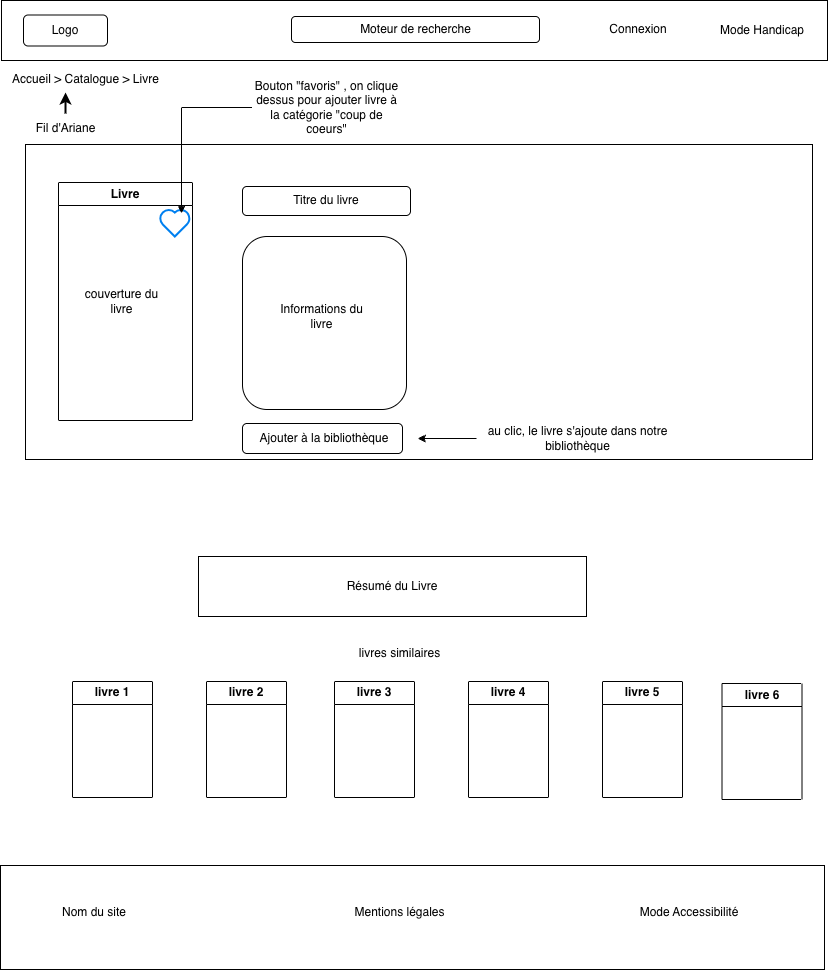

The diagram above was exported from draw.io. Its source (the exported page's mxGraphModel, read from the mxfile embedded in the PNG):
<mxGraphModel dx="1825" dy="1034" grid="0" gridSize="10" guides="1" tooltips="1" connect="1" arrows="1" fold="1" page="1" pageScale="1" pageWidth="827" pageHeight="1169" math="0" shadow="0">
  <root>
    <mxCell id="0" />
    <mxCell id="1" parent="0" />
    <mxCell id="Zyinm-JlZaGnsMx0q5wE-1" parent="1" style="rounded=0;whiteSpace=wrap;html=1;" value="" vertex="1">
      <mxGeometry height="60" width="826" x="1" y="7" as="geometry" />
    </mxCell>
    <mxCell id="Zyinm-JlZaGnsMx0q5wE-2" parent="1" style="rounded=1;whiteSpace=wrap;html=1;" value="" vertex="1">
      <mxGeometry height="31" width="84" x="23" y="21.5" as="geometry" />
    </mxCell>
    <mxCell id="Zyinm-JlZaGnsMx0q5wE-3" parent="1" style="text;html=1;whiteSpace=wrap;strokeColor=none;fillColor=none;align=center;verticalAlign=middle;rounded=0;" value="Connexion" vertex="1">
      <mxGeometry height="30" width="60" x="608" y="21" as="geometry" />
    </mxCell>
    <mxCell id="Zyinm-JlZaGnsMx0q5wE-4" parent="1" style="text;html=1;whiteSpace=wrap;strokeColor=none;fillColor=none;align=center;verticalAlign=middle;rounded=0;" value="Mode Handicap" vertex="1">
      <mxGeometry height="30" width="92" x="715.5" y="22" as="geometry" />
    </mxCell>
    <mxCell id="Zyinm-JlZaGnsMx0q5wE-5" parent="1" style="rounded=1;whiteSpace=wrap;html=1;" value="" vertex="1">
      <mxGeometry height="26" width="248" x="291" y="23" as="geometry" />
    </mxCell>
    <mxCell id="Zyinm-JlZaGnsMx0q5wE-6" parent="1" style="text;html=1;whiteSpace=wrap;strokeColor=none;fillColor=none;align=center;verticalAlign=middle;rounded=0;" value="Logo" vertex="1">
      <mxGeometry height="30" width="60" x="35" y="22" as="geometry" />
    </mxCell>
    <mxCell id="Zyinm-JlZaGnsMx0q5wE-7" parent="1" style="text;html=1;whiteSpace=wrap;strokeColor=none;fillColor=none;align=center;verticalAlign=middle;rounded=0;" value="Moteur de recherche" vertex="1">
      <mxGeometry height="30" width="137" x="346.5" y="21" as="geometry" />
    </mxCell>
    <mxCell id="Zyinm-JlZaGnsMx0q5wE-8" parent="1" style="text;html=1;whiteSpace=wrap;strokeColor=none;fillColor=none;align=center;verticalAlign=middle;rounded=0;" value="Accueil &amp;gt; Catalogue &amp;gt; Livre" vertex="1">
      <mxGeometry height="30" width="165" x="3" y="71" as="geometry" />
    </mxCell>
    <mxCell id="Zyinm-JlZaGnsMx0q5wE-9" parent="1" style="text;html=1;whiteSpace=wrap;strokeColor=none;fillColor=none;align=center;verticalAlign=middle;rounded=0;" value="Fil d'Ariane" vertex="1">
      <mxGeometry height="30" width="115" x="7.5" y="120" as="geometry" />
    </mxCell>
    <mxCell id="Zyinm-JlZaGnsMx0q5wE-10" edge="1" parent="1" source="Zyinm-JlZaGnsMx0q5wE-9" style="edgeStyle=orthogonalEdgeStyle;rounded=0;orthogonalLoop=1;jettySize=auto;html=1;exitX=0.5;exitY=0;exitDx=0;exitDy=0;entryX=0.376;entryY=0.933;entryDx=0;entryDy=0;entryPerimeter=0;strokeWidth=2;" target="Zyinm-JlZaGnsMx0q5wE-8">
      <mxGeometry relative="1" as="geometry" />
    </mxCell>
    <mxCell id="Zyinm-JlZaGnsMx0q5wE-11" parent="1" style="rounded=0;whiteSpace=wrap;html=1;" value="Résumé du Livre" vertex="1">
      <mxGeometry height="60" width="388" x="198" y="563" as="geometry" />
    </mxCell>
    <mxCell id="Zyinm-JlZaGnsMx0q5wE-12" parent="1" style="rounded=0;whiteSpace=wrap;html=1;" value="" vertex="1">
      <mxGeometry height="104" width="824" y="872" as="geometry" />
    </mxCell>
    <mxCell id="Zyinm-JlZaGnsMx0q5wE-13" parent="1" style="text;html=1;whiteSpace=wrap;strokeColor=none;fillColor=none;align=center;verticalAlign=middle;rounded=0;" value="Nom du site" vertex="1">
      <mxGeometry height="30" width="116" x="36" y="904" as="geometry" />
    </mxCell>
    <mxCell id="Zyinm-JlZaGnsMx0q5wE-14" parent="1" style="text;html=1;whiteSpace=wrap;strokeColor=none;fillColor=none;align=center;verticalAlign=middle;rounded=0;" value="Mentions légales" vertex="1">
      <mxGeometry height="30" width="137" x="331" y="904" as="geometry" />
    </mxCell>
    <mxCell id="Zyinm-JlZaGnsMx0q5wE-15" parent="1" style="text;html=1;whiteSpace=wrap;strokeColor=none;fillColor=none;align=center;verticalAlign=middle;rounded=0;" value="Mode Accessibilité" vertex="1">
      <mxGeometry height="30" width="148" x="615" y="904" as="geometry" />
    </mxCell>
    <mxCell id="Zyinm-JlZaGnsMx0q5wE-16" parent="1" style="rounded=0;whiteSpace=wrap;html=1;" value="" vertex="1">
      <mxGeometry height="315" width="787" x="25" y="151" as="geometry" />
    </mxCell>
    <mxCell id="Zyinm-JlZaGnsMx0q5wE-17" parent="1" style="swimlane;whiteSpace=wrap;html=1;" value="Livre" vertex="1">
      <mxGeometry height="238" width="134" x="58" y="189" as="geometry" />
    </mxCell>
    <mxCell id="Zyinm-JlZaGnsMx0q5wE-18" parent="Zyinm-JlZaGnsMx0q5wE-17" style="text;html=1;whiteSpace=wrap;strokeColor=none;fillColor=none;align=center;verticalAlign=middle;rounded=0;" value="couverture du livre" vertex="1">
      <mxGeometry height="30" width="97" x="15" y="104" as="geometry" />
    </mxCell>
    <mxCell id="Zyinm-JlZaGnsMx0q5wE-19" parent="1" style="rounded=1;whiteSpace=wrap;html=1;" value="" vertex="1">
      <mxGeometry height="29" width="168" x="242" y="193" as="geometry" />
    </mxCell>
    <mxCell id="Zyinm-JlZaGnsMx0q5wE-20" parent="1" style="text;html=1;whiteSpace=wrap;strokeColor=none;fillColor=none;align=center;verticalAlign=middle;rounded=0;" value="Titre du livre" vertex="1">
      <mxGeometry height="30" width="162" x="245" y="192" as="geometry" />
    </mxCell>
    <mxCell id="Zyinm-JlZaGnsMx0q5wE-21" parent="1" style="rounded=1;whiteSpace=wrap;html=1;" value="" vertex="1">
      <mxGeometry height="173" width="164" x="242" y="243" as="geometry" />
    </mxCell>
    <mxCell id="Zyinm-JlZaGnsMx0q5wE-22" parent="1" style="text;html=1;whiteSpace=wrap;strokeColor=none;fillColor=none;align=center;verticalAlign=middle;rounded=0;" value="Informations du livre" vertex="1">
      <mxGeometry height="30" width="107" x="268" y="308" as="geometry" />
    </mxCell>
    <mxCell id="Zyinm-JlZaGnsMx0q5wE-23" parent="1" style="html=1;verticalLabelPosition=bottom;align=center;labelBackgroundColor=#ffffff;verticalAlign=top;strokeWidth=2;strokeColor=#0080F0;shadow=0;dashed=0;shape=mxgraph.ios7.icons.heart;" value="" vertex="1">
      <mxGeometry height="27.3" width="30.599999999999998" x="159" y="215.7" as="geometry" />
    </mxCell>
    <mxCell id="Zyinm-JlZaGnsMx0q5wE-24" parent="1" style="rounded=1;whiteSpace=wrap;html=1;" value="" vertex="1">
      <mxGeometry height="30" width="160" x="242" y="430" as="geometry" />
    </mxCell>
    <mxCell id="Zyinm-JlZaGnsMx0q5wE-25" parent="1" style="text;html=1;whiteSpace=wrap;strokeColor=none;fillColor=none;align=center;verticalAlign=middle;rounded=0;" value="Ajouter à la bibliothèque" vertex="1">
      <mxGeometry height="30" width="186" x="231" y="430" as="geometry" />
    </mxCell>
    <mxCell id="Zyinm-JlZaGnsMx0q5wE-26" parent="1" style="text;html=1;whiteSpace=wrap;strokeColor=none;fillColor=none;align=center;verticalAlign=middle;rounded=0;" value="Bouton &quot;favoris&quot; , on clique dessus pour ajouter livre à la catégorie &quot;coup de coeurs&quot;" vertex="1">
      <mxGeometry height="30" width="149" x="251.5" y="99" as="geometry" />
    </mxCell>
    <mxCell id="Zyinm-JlZaGnsMx0q5wE-28" edge="1" parent="1" source="Zyinm-JlZaGnsMx0q5wE-26" style="edgeStyle=orthogonalEdgeStyle;rounded=0;orthogonalLoop=1;jettySize=auto;html=1;exitX=0;exitY=0.5;exitDx=0;exitDy=0;entryX=0.719;entryY=0.158;entryDx=0;entryDy=0;entryPerimeter=0;" target="Zyinm-JlZaGnsMx0q5wE-23">
      <mxGeometry relative="1" as="geometry" />
    </mxCell>
    <mxCell id="Zyinm-JlZaGnsMx0q5wE-30" edge="1" parent="1" source="Zyinm-JlZaGnsMx0q5wE-29" style="edgeStyle=orthogonalEdgeStyle;rounded=0;orthogonalLoop=1;jettySize=auto;html=1;exitX=0;exitY=0.5;exitDx=0;exitDy=0;" target="Zyinm-JlZaGnsMx0q5wE-25">
      <mxGeometry relative="1" as="geometry" />
    </mxCell>
    <mxCell id="Zyinm-JlZaGnsMx0q5wE-29" parent="1" style="text;html=1;whiteSpace=wrap;strokeColor=none;fillColor=none;align=center;verticalAlign=middle;rounded=0;" value="au clic, le livre s'ajoute dans notre bibliothèque" vertex="1">
      <mxGeometry height="30" width="203" x="476" y="430" as="geometry" />
    </mxCell>
    <mxCell id="Zyinm-JlZaGnsMx0q5wE-31" parent="1" style="text;html=1;whiteSpace=wrap;strokeColor=none;fillColor=none;align=center;verticalAlign=middle;rounded=0;" value="livres similaires" vertex="1">
      <mxGeometry height="30" width="111" x="344" y="645" as="geometry" />
    </mxCell>
    <mxCell id="Zyinm-JlZaGnsMx0q5wE-32" parent="1" style="swimlane;whiteSpace=wrap;html=1;" value="livre 1" vertex="1">
      <mxGeometry height="116" width="80" x="72" y="688" as="geometry" />
    </mxCell>
    <mxCell id="Zyinm-JlZaGnsMx0q5wE-33" parent="1" style="swimlane;whiteSpace=wrap;html=1;" value="livre 2" vertex="1">
      <mxGeometry height="116" width="80" x="206" y="688" as="geometry" />
    </mxCell>
    <mxCell id="Zyinm-JlZaGnsMx0q5wE-34" parent="1" style="swimlane;whiteSpace=wrap;html=1;" value="livre 3" vertex="1">
      <mxGeometry height="116" width="80" x="334" y="688" as="geometry" />
    </mxCell>
    <mxCell id="Zyinm-JlZaGnsMx0q5wE-35" parent="1" style="swimlane;whiteSpace=wrap;html=1;" value="livre 4" vertex="1">
      <mxGeometry height="116" width="80" x="468" y="688" as="geometry" />
    </mxCell>
    <mxCell id="Zyinm-JlZaGnsMx0q5wE-36" parent="1" style="swimlane;whiteSpace=wrap;html=1;" value="livre 5" vertex="1">
      <mxGeometry height="116" width="80" x="602" y="688" as="geometry" />
    </mxCell>
    <mxCell id="Zyinm-JlZaGnsMx0q5wE-37" parent="1" style="swimlane;whiteSpace=wrap;html=1;" value="livre 6" vertex="1">
      <mxGeometry height="116" width="80" x="721.5" y="690" as="geometry" />
    </mxCell>
  </root>
</mxGraphModel>